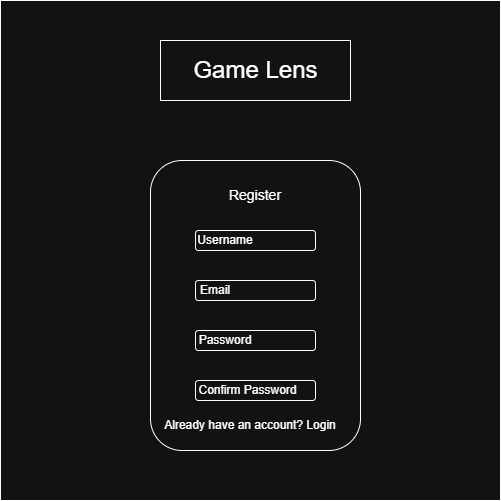

The diagram above was exported from draw.io. Its source (the exported page's mxGraphModel, read from the mxfile embedded in the PNG):
<mxGraphModel dx="1042" dy="562" grid="1" gridSize="10" guides="1" tooltips="1" connect="1" arrows="1" fold="1" page="1" pageScale="1" pageWidth="850" pageHeight="1100" math="0" shadow="0">
  <root>
    <mxCell id="0" />
    <mxCell id="1" parent="0" />
    <mxCell id="MbhAjSy-9QPzgrUiZnuN-4" parent="1" style="whiteSpace=wrap;html=1;aspect=fixed;" value="" vertex="1">
      <mxGeometry height="500" width="500" x="180" y="40" as="geometry" />
    </mxCell>
    <mxCell id="MbhAjSy-9QPzgrUiZnuN-7" parent="1" style="rounded=1;whiteSpace=wrap;html=1;" value="" vertex="1">
      <mxGeometry height="290" width="210" x="330" y="200" as="geometry" />
    </mxCell>
    <mxCell id="MbhAjSy-9QPzgrUiZnuN-8" parent="1" style="rounded=0;whiteSpace=wrap;html=1;" value="" vertex="1">
      <mxGeometry height="60" width="190" x="340" y="80" as="geometry" />
    </mxCell>
    <mxCell id="MbhAjSy-9QPzgrUiZnuN-9" parent="1" style="text;html=1;whiteSpace=wrap;strokeColor=none;fillColor=none;align=center;verticalAlign=middle;rounded=0;" value="&lt;font style=&quot;font-size: 24px;&quot;&gt;Game Lens&lt;/font&gt;" vertex="1">
      <mxGeometry height="30" width="175" x="347.5" y="95" as="geometry" />
    </mxCell>
    <mxCell id="MbhAjSy-9QPzgrUiZnuN-10" parent="1" style="text;html=1;whiteSpace=wrap;strokeColor=none;fillColor=none;align=center;verticalAlign=middle;rounded=0;" value="&lt;font style=&quot;font-size: 14px;&quot;&gt;Register&lt;/font&gt;" vertex="1">
      <mxGeometry height="30" width="60" x="405" y="220" as="geometry" />
    </mxCell>
    <mxCell id="MbhAjSy-9QPzgrUiZnuN-11" parent="1" style="rounded=1;whiteSpace=wrap;html=1;" value="" vertex="1">
      <mxGeometry height="20" width="120" x="375" y="270" as="geometry" />
    </mxCell>
    <mxCell id="MbhAjSy-9QPzgrUiZnuN-13" parent="1" style="rounded=1;whiteSpace=wrap;html=1;" value="" vertex="1">
      <mxGeometry height="20" width="120" x="375" y="320" as="geometry" />
    </mxCell>
    <mxCell id="MbhAjSy-9QPzgrUiZnuN-14" parent="1" style="rounded=1;whiteSpace=wrap;html=1;" value="" vertex="1">
      <mxGeometry height="20" width="120" x="375" y="370" as="geometry" />
    </mxCell>
    <mxCell id="MbhAjSy-9QPzgrUiZnuN-15" parent="1" style="rounded=1;whiteSpace=wrap;html=1;" value="" vertex="1">
      <mxGeometry height="20" width="120" x="375" y="420" as="geometry" />
    </mxCell>
    <mxCell id="MbhAjSy-9QPzgrUiZnuN-16" parent="1" style="text;html=1;whiteSpace=wrap;strokeColor=none;fillColor=none;align=center;verticalAlign=middle;rounded=0;" value="Username" vertex="1">
      <mxGeometry height="30" width="60" x="375" y="265" as="geometry" />
    </mxCell>
    <mxCell id="MbhAjSy-9QPzgrUiZnuN-17" parent="1" style="text;html=1;whiteSpace=wrap;strokeColor=none;fillColor=none;align=center;verticalAlign=middle;rounded=0;" value="Email" vertex="1">
      <mxGeometry height="25" width="60" x="365" y="317.5" as="geometry" />
    </mxCell>
    <mxCell id="MbhAjSy-9QPzgrUiZnuN-18" parent="1" style="text;html=1;whiteSpace=wrap;strokeColor=none;fillColor=none;align=center;verticalAlign=middle;rounded=0;" value="Password" vertex="1">
      <mxGeometry height="30" width="60" x="375" y="365" as="geometry" />
    </mxCell>
    <mxCell id="MbhAjSy-9QPzgrUiZnuN-19" parent="1" style="text;html=1;whiteSpace=wrap;strokeColor=none;fillColor=none;align=center;verticalAlign=middle;rounded=0;" value="Confirm Password" vertex="1">
      <mxGeometry height="30" width="105" x="375" y="415" as="geometry" />
    </mxCell>
    <mxCell id="MbhAjSy-9QPzgrUiZnuN-20" parent="1" style="text;html=1;whiteSpace=wrap;strokeColor=none;fillColor=none;align=center;verticalAlign=middle;rounded=0;" value="Already have an account? Login" vertex="1">
      <mxGeometry height="30" width="180" x="340" y="450" as="geometry" />
    </mxCell>
  </root>
</mxGraphModel>